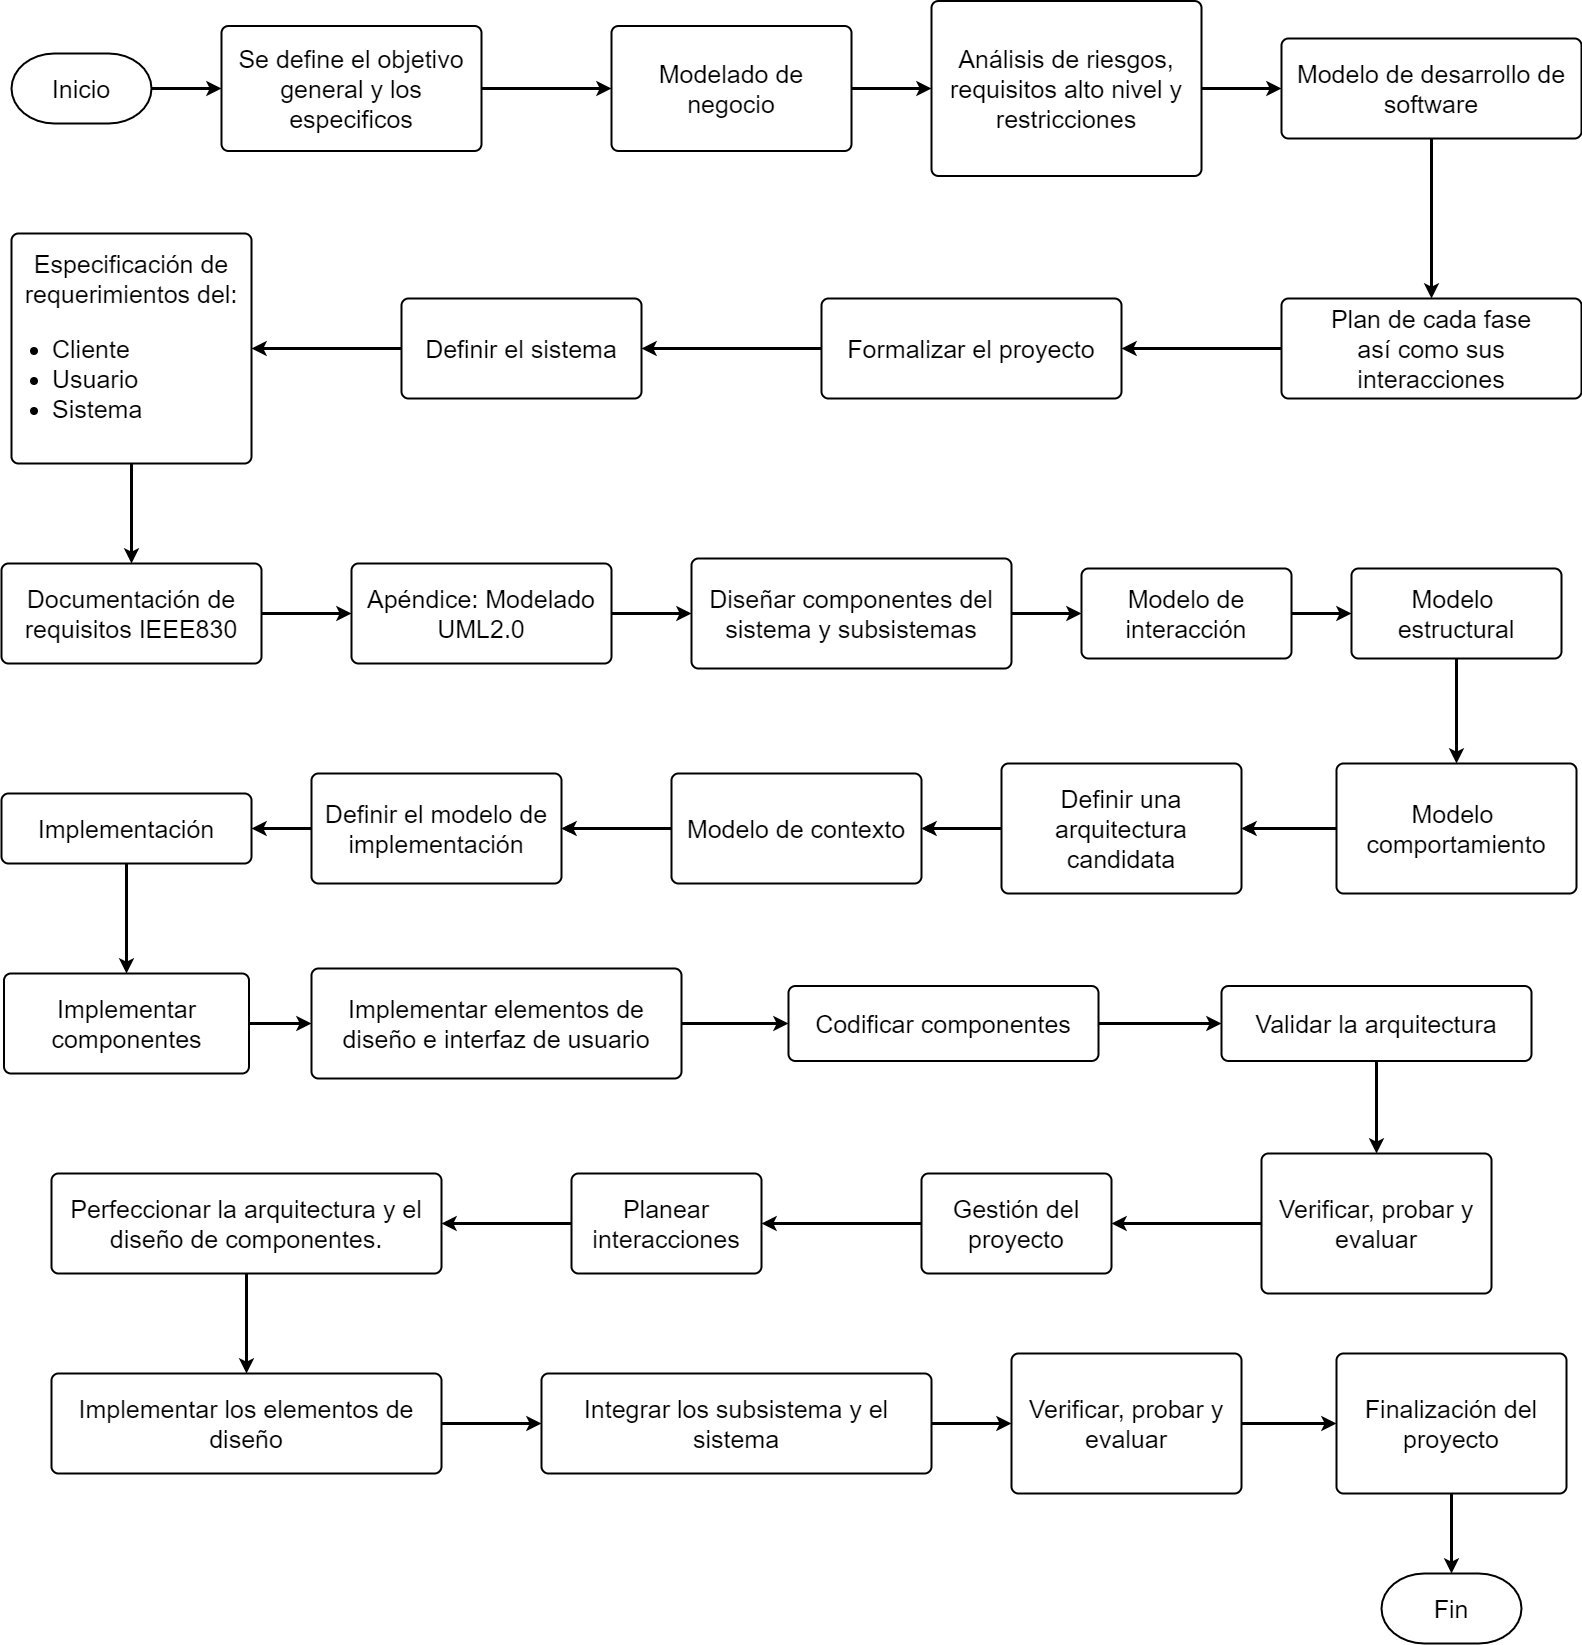

The diagram above was exported from draw.io. Its source (the exported page's mxGraphModel, read from the mxfile embedded in the PNG):
<mxGraphModel dx="2236" dy="1600" grid="1" gridSize="10" guides="1" tooltips="1" connect="1" arrows="1" fold="1" page="1" pageScale="1" pageWidth="1654" pageHeight="1736" math="0" shadow="0">
  <root>
    <mxCell id="0" />
    <mxCell id="1" parent="0" />
    <mxCell id="72" value="" style="edgeStyle=orthogonalEdgeStyle;rounded=0;orthogonalLoop=1;jettySize=auto;html=1;endSize=6;strokeWidth=3;" edge="1" parent="1" source="2" target="4">
      <mxGeometry relative="1" as="geometry" />
    </mxCell>
    <mxCell id="2" value="&lt;font style=&quot;font-size: 25px&quot;&gt;Inicio&lt;/font&gt;" style="strokeWidth=2;html=1;shape=mxgraph.flowchart.terminator;whiteSpace=wrap;" parent="1" vertex="1">
      <mxGeometry x="50" y="80" width="140" height="70" as="geometry" />
    </mxCell>
    <mxCell id="3" value="&lt;font style=&quot;font-size: 25px&quot;&gt;Fin&lt;br&gt;&lt;/font&gt;" style="strokeWidth=2;html=1;shape=mxgraph.flowchart.terminator;whiteSpace=wrap;" parent="1" vertex="1">
      <mxGeometry x="1420" y="1600" width="140" height="70" as="geometry" />
    </mxCell>
    <mxCell id="73" value="" style="edgeStyle=orthogonalEdgeStyle;rounded=0;orthogonalLoop=1;jettySize=auto;html=1;endSize=6;strokeWidth=3;" edge="1" parent="1" source="4" target="5">
      <mxGeometry relative="1" as="geometry" />
    </mxCell>
    <mxCell id="4" value="&lt;font style=&quot;font-size: 25px&quot;&gt;Se define el objetivo general y los especificos&lt;/font&gt;" style="rounded=1;whiteSpace=wrap;html=1;absoluteArcSize=1;arcSize=14;strokeWidth=2;" parent="1" vertex="1">
      <mxGeometry x="260" y="52.5" width="260" height="125" as="geometry" />
    </mxCell>
    <mxCell id="74" value="" style="edgeStyle=orthogonalEdgeStyle;rounded=0;orthogonalLoop=1;jettySize=auto;html=1;endSize=6;strokeWidth=3;" edge="1" parent="1" source="5" target="6">
      <mxGeometry relative="1" as="geometry" />
    </mxCell>
    <mxCell id="5" value="&lt;font style=&quot;font-size: 25px&quot;&gt;Modelado de negocio&lt;/font&gt;" style="rounded=1;whiteSpace=wrap;html=1;absoluteArcSize=1;arcSize=14;strokeWidth=2;" parent="1" vertex="1">
      <mxGeometry x="650" y="52.5" width="240" height="125" as="geometry" />
    </mxCell>
    <mxCell id="75" value="" style="edgeStyle=orthogonalEdgeStyle;rounded=0;orthogonalLoop=1;jettySize=auto;html=1;endSize=6;strokeWidth=3;" edge="1" parent="1" source="6" target="7">
      <mxGeometry relative="1" as="geometry" />
    </mxCell>
    <mxCell id="6" value="&lt;div&gt;&lt;span style=&quot;font-size: 25px&quot;&gt;Análisis de riesgos, requisitos alto nivel y&lt;/span&gt;&lt;/div&gt;&lt;div&gt;&lt;span style=&quot;font-size: 25px&quot;&gt;restricciones&lt;/span&gt;&lt;/div&gt;" style="rounded=1;whiteSpace=wrap;html=1;absoluteArcSize=1;arcSize=14;strokeWidth=2;" parent="1" vertex="1">
      <mxGeometry x="970" y="27.5" width="270" height="175" as="geometry" />
    </mxCell>
    <mxCell id="77" style="edgeStyle=orthogonalEdgeStyle;rounded=0;orthogonalLoop=1;jettySize=auto;html=1;endSize=6;strokeWidth=3;" edge="1" parent="1" source="7" target="8">
      <mxGeometry relative="1" as="geometry" />
    </mxCell>
    <mxCell id="7" value="&lt;div&gt;&lt;span style=&quot;font-size: 25px&quot;&gt;Modelo de desarrollo de software&lt;/span&gt;&lt;/div&gt;" style="rounded=1;whiteSpace=wrap;html=1;absoluteArcSize=1;arcSize=14;strokeWidth=2;" parent="1" vertex="1">
      <mxGeometry x="1320" y="65" width="300" height="100" as="geometry" />
    </mxCell>
    <mxCell id="78" style="edgeStyle=orthogonalEdgeStyle;rounded=0;orthogonalLoop=1;jettySize=auto;html=1;endSize=6;strokeWidth=3;" edge="1" parent="1" source="8" target="9">
      <mxGeometry relative="1" as="geometry" />
    </mxCell>
    <mxCell id="8" value="&lt;div&gt;&lt;span style=&quot;font-size: 25px&quot;&gt;Plan de cada fase&lt;/span&gt;&lt;/div&gt;&lt;div&gt;&lt;span style=&quot;font-size: 25px&quot;&gt;así como sus interacciones&lt;/span&gt;&lt;/div&gt;" style="rounded=1;whiteSpace=wrap;html=1;absoluteArcSize=1;arcSize=14;strokeWidth=2;" parent="1" vertex="1">
      <mxGeometry x="1320" y="325" width="300" height="100" as="geometry" />
    </mxCell>
    <mxCell id="79" style="edgeStyle=orthogonalEdgeStyle;rounded=0;orthogonalLoop=1;jettySize=auto;html=1;endSize=6;strokeWidth=3;" edge="1" parent="1" source="9" target="17">
      <mxGeometry relative="1" as="geometry" />
    </mxCell>
    <mxCell id="9" value="&lt;span style=&quot;font-size: 25px&quot;&gt;Formalizar el proyecto&lt;/span&gt;" style="rounded=1;whiteSpace=wrap;html=1;absoluteArcSize=1;arcSize=14;strokeWidth=2;" parent="1" vertex="1">
      <mxGeometry x="860" y="325" width="300" height="100" as="geometry" />
    </mxCell>
    <mxCell id="12" style="edgeStyle=orthogonalEdgeStyle;rounded=0;orthogonalLoop=1;jettySize=auto;html=1;exitX=0.5;exitY=1;exitDx=0;exitDy=0;" parent="1" source="6" target="6" edge="1">
      <mxGeometry relative="1" as="geometry" />
    </mxCell>
    <mxCell id="80" style="edgeStyle=orthogonalEdgeStyle;rounded=0;orthogonalLoop=1;jettySize=auto;html=1;endSize=6;strokeWidth=3;" edge="1" parent="1" source="17" target="19">
      <mxGeometry relative="1" as="geometry" />
    </mxCell>
    <mxCell id="17" value="&lt;span style=&quot;font-size: 25px&quot;&gt;Definir el sistema&lt;/span&gt;" style="rounded=1;whiteSpace=wrap;html=1;absoluteArcSize=1;arcSize=14;strokeWidth=2;" parent="1" vertex="1">
      <mxGeometry x="440" y="325" width="240" height="100" as="geometry" />
    </mxCell>
    <mxCell id="83" value="" style="edgeStyle=orthogonalEdgeStyle;rounded=0;orthogonalLoop=1;jettySize=auto;html=1;endSize=6;strokeWidth=3;" edge="1" parent="1" source="19" target="21">
      <mxGeometry relative="1" as="geometry" />
    </mxCell>
    <mxCell id="19" value="&lt;span style=&quot;font-size: 25px&quot;&gt;Especificación de requerimientos del:&lt;br&gt;&lt;ul&gt;&lt;li style=&quot;text-align: justify&quot;&gt;&lt;span style=&quot;font-size: 25px&quot;&gt;Cliente&lt;/span&gt;&lt;/li&gt;&lt;li style=&quot;text-align: justify&quot;&gt;&lt;span style=&quot;font-size: 25px&quot;&gt;Usuario&lt;/span&gt;&lt;/li&gt;&lt;li style=&quot;text-align: justify&quot;&gt;&lt;span style=&quot;font-size: 25px&quot;&gt;Sistema&lt;/span&gt;&lt;/li&gt;&lt;/ul&gt;&lt;/span&gt;" style="rounded=1;whiteSpace=wrap;html=1;absoluteArcSize=1;arcSize=14;strokeWidth=2;" parent="1" vertex="1">
      <mxGeometry x="50" y="260" width="240" height="230" as="geometry" />
    </mxCell>
    <mxCell id="82" value="" style="edgeStyle=orthogonalEdgeStyle;rounded=0;orthogonalLoop=1;jettySize=auto;html=1;endSize=6;strokeWidth=3;" edge="1" parent="1" source="21" target="23">
      <mxGeometry relative="1" as="geometry" />
    </mxCell>
    <mxCell id="21" value="&lt;span style=&quot;font-size: 25px&quot;&gt;Documentación de requisitos IEEE830&lt;/span&gt;" style="rounded=1;whiteSpace=wrap;html=1;absoluteArcSize=1;arcSize=14;strokeWidth=2;" parent="1" vertex="1">
      <mxGeometry x="40" y="590" width="260" height="100" as="geometry" />
    </mxCell>
    <mxCell id="84" value="" style="edgeStyle=orthogonalEdgeStyle;rounded=0;orthogonalLoop=1;jettySize=auto;html=1;endSize=6;strokeWidth=3;" edge="1" parent="1" source="23" target="25">
      <mxGeometry relative="1" as="geometry" />
    </mxCell>
    <mxCell id="23" value="&lt;span style=&quot;font-size: 25px&quot;&gt;Apéndice: Modelado UML2.0&lt;/span&gt;" style="rounded=1;whiteSpace=wrap;html=1;absoluteArcSize=1;arcSize=14;strokeWidth=2;" parent="1" vertex="1">
      <mxGeometry x="390" y="590" width="260" height="100" as="geometry" />
    </mxCell>
    <mxCell id="88" value="" style="edgeStyle=orthogonalEdgeStyle;rounded=0;orthogonalLoop=1;jettySize=auto;html=1;endSize=6;strokeWidth=3;" edge="1" parent="1" source="25" target="27">
      <mxGeometry relative="1" as="geometry" />
    </mxCell>
    <mxCell id="25" value="&lt;span style=&quot;font-size: 25px&quot;&gt;Diseñar componentes del sistema y subsistemas&lt;/span&gt;" style="rounded=1;whiteSpace=wrap;html=1;absoluteArcSize=1;arcSize=14;strokeWidth=2;" parent="1" vertex="1">
      <mxGeometry x="730" y="585" width="320" height="110" as="geometry" />
    </mxCell>
    <mxCell id="89" value="" style="edgeStyle=orthogonalEdgeStyle;rounded=0;orthogonalLoop=1;jettySize=auto;html=1;endSize=6;strokeWidth=3;" edge="1" parent="1" source="27" target="29">
      <mxGeometry relative="1" as="geometry" />
    </mxCell>
    <mxCell id="27" value="&lt;span style=&quot;font-size: 25px&quot;&gt;Modelo de interacción&lt;/span&gt;" style="rounded=1;whiteSpace=wrap;html=1;absoluteArcSize=1;arcSize=14;strokeWidth=2;" parent="1" vertex="1">
      <mxGeometry x="1120" y="595" width="210" height="90" as="geometry" />
    </mxCell>
    <mxCell id="90" value="" style="edgeStyle=orthogonalEdgeStyle;rounded=0;orthogonalLoop=1;jettySize=auto;html=1;endSize=6;strokeWidth=3;" edge="1" parent="1" source="29" target="31">
      <mxGeometry relative="1" as="geometry" />
    </mxCell>
    <mxCell id="29" value="&lt;span style=&quot;font-size: 25px&quot;&gt;Modelo&amp;nbsp;&lt;br&gt;&lt;/span&gt;&lt;span style=&quot;font-size: 25px&quot;&gt;estructural&lt;/span&gt;" style="rounded=1;whiteSpace=wrap;html=1;absoluteArcSize=1;arcSize=14;strokeWidth=2;" parent="1" vertex="1">
      <mxGeometry x="1390" y="595" width="210" height="90" as="geometry" />
    </mxCell>
    <mxCell id="34" value="" style="edgeStyle=orthogonalEdgeStyle;rounded=0;orthogonalLoop=1;jettySize=auto;html=1;" parent="1" source="31" target="33" edge="1">
      <mxGeometry relative="1" as="geometry" />
    </mxCell>
    <mxCell id="85" value="" style="edgeStyle=orthogonalEdgeStyle;rounded=0;orthogonalLoop=1;jettySize=auto;html=1;endSize=6;strokeWidth=3;" edge="1" parent="1" source="31" target="33">
      <mxGeometry relative="1" as="geometry" />
    </mxCell>
    <mxCell id="31" value="&lt;span style=&quot;font-size: 25px&quot;&gt;Modelo&amp;nbsp;&lt;br&gt;&lt;/span&gt;&lt;span style=&quot;font-size: 25px&quot;&gt;comportamiento&lt;/span&gt;" style="rounded=1;whiteSpace=wrap;html=1;absoluteArcSize=1;arcSize=14;strokeWidth=2;" parent="1" vertex="1">
      <mxGeometry x="1375" y="790" width="240" height="130" as="geometry" />
    </mxCell>
    <mxCell id="36" value="" style="edgeStyle=orthogonalEdgeStyle;rounded=0;orthogonalLoop=1;jettySize=auto;html=1;" parent="1" source="33" target="35" edge="1">
      <mxGeometry relative="1" as="geometry" />
    </mxCell>
    <mxCell id="86" value="" style="edgeStyle=orthogonalEdgeStyle;rounded=0;orthogonalLoop=1;jettySize=auto;html=1;endSize=6;strokeWidth=3;" edge="1" parent="1" source="33" target="35">
      <mxGeometry relative="1" as="geometry" />
    </mxCell>
    <mxCell id="33" value="&lt;span style=&quot;font-size: 25px&quot;&gt;Definir una arquitectura candidata&lt;/span&gt;" style="rounded=1;whiteSpace=wrap;html=1;absoluteArcSize=1;arcSize=14;strokeWidth=2;" parent="1" vertex="1">
      <mxGeometry x="1040" y="790" width="240" height="130" as="geometry" />
    </mxCell>
    <mxCell id="38" value="" style="edgeStyle=orthogonalEdgeStyle;rounded=0;orthogonalLoop=1;jettySize=auto;html=1;" parent="1" source="35" target="37" edge="1">
      <mxGeometry relative="1" as="geometry" />
    </mxCell>
    <mxCell id="87" value="" style="edgeStyle=orthogonalEdgeStyle;rounded=0;orthogonalLoop=1;jettySize=auto;html=1;endSize=6;strokeWidth=3;" edge="1" parent="1" source="35" target="37">
      <mxGeometry relative="1" as="geometry" />
    </mxCell>
    <mxCell id="35" value="&lt;span style=&quot;font-size: 25px&quot;&gt;Modelo de contexto&lt;/span&gt;" style="rounded=1;whiteSpace=wrap;html=1;absoluteArcSize=1;arcSize=14;strokeWidth=2;" parent="1" vertex="1">
      <mxGeometry x="710" y="800" width="250" height="110" as="geometry" />
    </mxCell>
    <mxCell id="91" value="" style="edgeStyle=orthogonalEdgeStyle;rounded=0;orthogonalLoop=1;jettySize=auto;html=1;endSize=6;strokeWidth=3;" edge="1" parent="1" source="37" target="39">
      <mxGeometry relative="1" as="geometry" />
    </mxCell>
    <mxCell id="37" value="&lt;span style=&quot;font-size: 25px&quot;&gt;Definir el modelo de implementación&lt;/span&gt;" style="rounded=1;whiteSpace=wrap;html=1;absoluteArcSize=1;arcSize=14;strokeWidth=2;" parent="1" vertex="1">
      <mxGeometry x="350" y="800" width="250" height="110" as="geometry" />
    </mxCell>
    <mxCell id="92" value="" style="edgeStyle=orthogonalEdgeStyle;rounded=0;orthogonalLoop=1;jettySize=auto;html=1;endSize=6;strokeWidth=3;" edge="1" parent="1" source="39" target="41">
      <mxGeometry relative="1" as="geometry" />
    </mxCell>
    <mxCell id="39" value="&lt;span style=&quot;font-size: 25px&quot;&gt;Implementación&lt;/span&gt;" style="rounded=1;whiteSpace=wrap;html=1;absoluteArcSize=1;arcSize=14;strokeWidth=2;" parent="1" vertex="1">
      <mxGeometry x="40" y="820" width="250" height="70" as="geometry" />
    </mxCell>
    <mxCell id="93" value="" style="edgeStyle=orthogonalEdgeStyle;rounded=0;orthogonalLoop=1;jettySize=auto;html=1;endSize=6;strokeWidth=3;" edge="1" parent="1" source="41" target="43">
      <mxGeometry relative="1" as="geometry" />
    </mxCell>
    <mxCell id="41" value="&lt;span style=&quot;font-size: 25px&quot;&gt;Implementar componentes&lt;/span&gt;" style="rounded=1;whiteSpace=wrap;html=1;absoluteArcSize=1;arcSize=14;strokeWidth=2;" parent="1" vertex="1">
      <mxGeometry x="42.5" y="1000" width="245" height="100" as="geometry" />
    </mxCell>
    <mxCell id="94" value="" style="edgeStyle=orthogonalEdgeStyle;rounded=0;orthogonalLoop=1;jettySize=auto;html=1;endSize=6;strokeWidth=3;" edge="1" parent="1" source="43" target="45">
      <mxGeometry relative="1" as="geometry" />
    </mxCell>
    <mxCell id="43" value="&lt;span style=&quot;font-size: 25px&quot;&gt;Implementar elementos de diseño e interfaz de usuario&lt;/span&gt;" style="rounded=1;whiteSpace=wrap;html=1;absoluteArcSize=1;arcSize=14;strokeWidth=2;" parent="1" vertex="1">
      <mxGeometry x="350" y="995" width="370" height="110" as="geometry" />
    </mxCell>
    <mxCell id="95" value="" style="edgeStyle=orthogonalEdgeStyle;rounded=0;orthogonalLoop=1;jettySize=auto;html=1;endSize=6;strokeWidth=3;" edge="1" parent="1" source="45" target="47">
      <mxGeometry relative="1" as="geometry" />
    </mxCell>
    <mxCell id="45" value="&lt;span style=&quot;font-size: 25px&quot;&gt;Codificar componentes&lt;/span&gt;" style="rounded=1;whiteSpace=wrap;html=1;absoluteArcSize=1;arcSize=14;strokeWidth=2;" parent="1" vertex="1">
      <mxGeometry x="827" y="1012.5" width="310" height="75" as="geometry" />
    </mxCell>
    <mxCell id="96" value="" style="edgeStyle=orthogonalEdgeStyle;rounded=0;orthogonalLoop=1;jettySize=auto;html=1;endSize=6;strokeWidth=3;" edge="1" parent="1" source="47" target="49">
      <mxGeometry relative="1" as="geometry" />
    </mxCell>
    <mxCell id="47" value="&lt;span style=&quot;font-size: 25px&quot;&gt;Validar la arquitectura&lt;/span&gt;" style="rounded=1;whiteSpace=wrap;html=1;absoluteArcSize=1;arcSize=14;strokeWidth=2;" parent="1" vertex="1">
      <mxGeometry x="1260" y="1012.5" width="310" height="75" as="geometry" />
    </mxCell>
    <mxCell id="97" value="" style="edgeStyle=orthogonalEdgeStyle;rounded=0;orthogonalLoop=1;jettySize=auto;html=1;endSize=6;strokeWidth=3;" edge="1" parent="1" source="49" target="51">
      <mxGeometry relative="1" as="geometry" />
    </mxCell>
    <mxCell id="49" value="&lt;span style=&quot;font-size: 25px&quot;&gt;Verificar, probar y evaluar&lt;/span&gt;" style="rounded=1;whiteSpace=wrap;html=1;absoluteArcSize=1;arcSize=14;strokeWidth=2;" parent="1" vertex="1">
      <mxGeometry x="1300" y="1180" width="230" height="140" as="geometry" />
    </mxCell>
    <mxCell id="98" style="edgeStyle=orthogonalEdgeStyle;rounded=0;orthogonalLoop=1;jettySize=auto;html=1;endSize=6;strokeWidth=3;" edge="1" parent="1" source="51" target="53">
      <mxGeometry relative="1" as="geometry" />
    </mxCell>
    <mxCell id="51" value="&lt;span style=&quot;font-size: 25px&quot;&gt;Gestión del proyecto&lt;/span&gt;" style="rounded=1;whiteSpace=wrap;html=1;absoluteArcSize=1;arcSize=14;strokeWidth=2;" parent="1" vertex="1">
      <mxGeometry x="960" y="1200" width="190" height="100" as="geometry" />
    </mxCell>
    <mxCell id="99" value="" style="edgeStyle=orthogonalEdgeStyle;rounded=0;orthogonalLoop=1;jettySize=auto;html=1;endSize=6;strokeWidth=3;" edge="1" parent="1" source="53" target="55">
      <mxGeometry relative="1" as="geometry" />
    </mxCell>
    <mxCell id="53" value="&lt;span style=&quot;font-size: 25px&quot;&gt;Planear interacciones&lt;/span&gt;" style="rounded=1;whiteSpace=wrap;html=1;absoluteArcSize=1;arcSize=14;strokeWidth=2;" parent="1" vertex="1">
      <mxGeometry x="610" y="1200" width="190" height="100" as="geometry" />
    </mxCell>
    <mxCell id="100" value="" style="edgeStyle=orthogonalEdgeStyle;rounded=0;orthogonalLoop=1;jettySize=auto;html=1;endSize=6;strokeWidth=3;" edge="1" parent="1" source="55" target="57">
      <mxGeometry relative="1" as="geometry" />
    </mxCell>
    <mxCell id="55" value="&lt;span style=&quot;font-size: 25px&quot;&gt;Perfeccionar la arquitectura y el diseño de componentes.&lt;/span&gt;" style="rounded=1;whiteSpace=wrap;html=1;absoluteArcSize=1;arcSize=14;strokeWidth=2;" parent="1" vertex="1">
      <mxGeometry x="90" y="1200" width="390" height="100" as="geometry" />
    </mxCell>
    <mxCell id="102" value="" style="edgeStyle=orthogonalEdgeStyle;rounded=0;orthogonalLoop=1;jettySize=auto;html=1;endSize=6;strokeWidth=3;" edge="1" parent="1" source="57" target="59">
      <mxGeometry relative="1" as="geometry" />
    </mxCell>
    <mxCell id="57" value="&lt;span style=&quot;font-size: 25px&quot;&gt;Implementar los elementos de diseño&lt;/span&gt;" style="rounded=1;whiteSpace=wrap;html=1;absoluteArcSize=1;arcSize=14;strokeWidth=2;" parent="1" vertex="1">
      <mxGeometry x="90" y="1400" width="390" height="100" as="geometry" />
    </mxCell>
    <mxCell id="103" value="" style="edgeStyle=orthogonalEdgeStyle;rounded=0;orthogonalLoop=1;jettySize=auto;html=1;endSize=6;strokeWidth=3;" edge="1" parent="1" source="59" target="61">
      <mxGeometry relative="1" as="geometry" />
    </mxCell>
    <mxCell id="59" value="&lt;span style=&quot;font-size: 25px&quot;&gt;Integrar los subsistema y el sistema&lt;/span&gt;" style="rounded=1;whiteSpace=wrap;html=1;absoluteArcSize=1;arcSize=14;strokeWidth=2;" parent="1" vertex="1">
      <mxGeometry x="580" y="1400" width="390" height="100" as="geometry" />
    </mxCell>
    <mxCell id="104" value="" style="edgeStyle=orthogonalEdgeStyle;rounded=0;orthogonalLoop=1;jettySize=auto;html=1;endSize=6;strokeWidth=3;" edge="1" parent="1" source="61" target="67">
      <mxGeometry relative="1" as="geometry" />
    </mxCell>
    <mxCell id="61" value="&lt;span style=&quot;font-size: 25px&quot;&gt;Verificar, probar y evaluar&lt;/span&gt;" style="rounded=1;whiteSpace=wrap;html=1;absoluteArcSize=1;arcSize=14;strokeWidth=2;" parent="1" vertex="1">
      <mxGeometry x="1050" y="1380" width="230" height="140" as="geometry" />
    </mxCell>
    <mxCell id="105" value="" style="edgeStyle=orthogonalEdgeStyle;rounded=0;orthogonalLoop=1;jettySize=auto;html=1;endSize=6;strokeWidth=3;" edge="1" parent="1" source="67" target="3">
      <mxGeometry relative="1" as="geometry" />
    </mxCell>
    <mxCell id="67" value="&lt;span style=&quot;font-size: 25px&quot;&gt;Finalización del proyecto&lt;/span&gt;" style="rounded=1;whiteSpace=wrap;html=1;absoluteArcSize=1;arcSize=14;strokeWidth=2;" parent="1" vertex="1">
      <mxGeometry x="1375" y="1380" width="230" height="140" as="geometry" />
    </mxCell>
  </root>
</mxGraphModel>